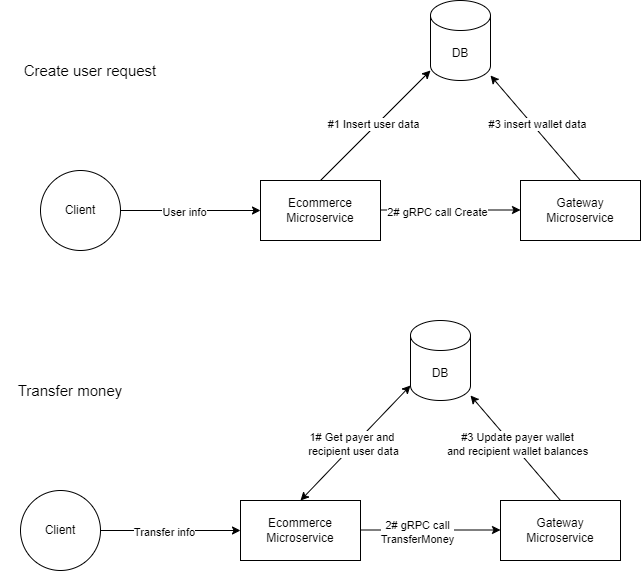

The diagram above was exported from draw.io. Its source (the exported page's mxGraphModel, read from the mxfile embedded in the PNG):
<mxGraphModel dx="724" dy="422" grid="1" gridSize="10" guides="1" tooltips="1" connect="1" arrows="1" fold="1" page="1" pageScale="1" pageWidth="827" pageHeight="1169" math="0" shadow="0">
  <root>
    <mxCell id="0" />
    <mxCell id="1" parent="0" />
    <mxCell id="j14xiAJslkJ-AgJIVaB_-1" value="Ecommerce Microservice" style="rounded=0;whiteSpace=wrap;html=1;" vertex="1" parent="1">
      <mxGeometry x="430" y="200" width="120" height="60" as="geometry" />
    </mxCell>
    <mxCell id="j14xiAJslkJ-AgJIVaB_-2" value="Gateway Microservice" style="rounded=0;whiteSpace=wrap;html=1;" vertex="1" parent="1">
      <mxGeometry x="690" y="200" width="120" height="60" as="geometry" />
    </mxCell>
    <mxCell id="j14xiAJslkJ-AgJIVaB_-3" value="DB" style="shape=cylinder3;whiteSpace=wrap;html=1;boundedLbl=1;backgroundOutline=1;size=15;" vertex="1" parent="1">
      <mxGeometry x="600" y="20" width="60" height="80" as="geometry" />
    </mxCell>
    <mxCell id="j14xiAJslkJ-AgJIVaB_-5" value="Client" style="ellipse;whiteSpace=wrap;html=1;aspect=fixed;" vertex="1" parent="1">
      <mxGeometry x="210" y="190" width="80" height="80" as="geometry" />
    </mxCell>
    <mxCell id="j14xiAJslkJ-AgJIVaB_-6" value="" style="endArrow=classic;html=1;rounded=0;exitX=1;exitY=0.5;exitDx=0;exitDy=0;entryX=0;entryY=0.5;entryDx=0;entryDy=0;" edge="1" parent="1" source="j14xiAJslkJ-AgJIVaB_-5" target="j14xiAJslkJ-AgJIVaB_-1">
      <mxGeometry width="50" height="50" relative="1" as="geometry">
        <mxPoint x="400" y="320" as="sourcePoint" />
        <mxPoint x="450" y="270" as="targetPoint" />
      </mxGeometry>
    </mxCell>
    <mxCell id="j14xiAJslkJ-AgJIVaB_-11" value="User info" style="edgeLabel;html=1;align=center;verticalAlign=middle;resizable=0;points=[];" vertex="1" connectable="0" parent="j14xiAJslkJ-AgJIVaB_-6">
      <mxGeometry x="-0.103" y="-1" relative="1" as="geometry">
        <mxPoint as="offset" />
      </mxGeometry>
    </mxCell>
    <mxCell id="j14xiAJslkJ-AgJIVaB_-8" value="" style="endArrow=classic;html=1;rounded=0;exitX=1;exitY=0.25;exitDx=0;exitDy=0;entryX=0;entryY=0.25;entryDx=0;entryDy=0;" edge="1" parent="1">
      <mxGeometry width="50" height="50" relative="1" as="geometry">
        <mxPoint x="550" y="229.5" as="sourcePoint" />
        <mxPoint x="690" y="229.5" as="targetPoint" />
      </mxGeometry>
    </mxCell>
    <mxCell id="j14xiAJslkJ-AgJIVaB_-9" value="2# gRPC call Create" style="edgeLabel;html=1;align=center;verticalAlign=middle;resizable=0;points=[];" vertex="1" connectable="0" parent="j14xiAJslkJ-AgJIVaB_-8">
      <mxGeometry x="-0.2042" y="-2" relative="1" as="geometry">
        <mxPoint as="offset" />
      </mxGeometry>
    </mxCell>
    <mxCell id="j14xiAJslkJ-AgJIVaB_-10" value="&lt;font style=&quot;font-size: 15px;&quot;&gt;Create user request&lt;/font&gt;" style="text;html=1;strokeColor=none;fillColor=none;align=center;verticalAlign=middle;whiteSpace=wrap;rounded=0;" vertex="1" parent="1">
      <mxGeometry x="190" y="70" width="140" height="40" as="geometry" />
    </mxCell>
    <mxCell id="j14xiAJslkJ-AgJIVaB_-13" value="" style="endArrow=classic;html=1;rounded=0;exitX=0.5;exitY=0;exitDx=0;exitDy=0;" edge="1" parent="1" source="j14xiAJslkJ-AgJIVaB_-1" target="j14xiAJslkJ-AgJIVaB_-3">
      <mxGeometry width="50" height="50" relative="1" as="geometry">
        <mxPoint x="350" y="170" as="sourcePoint" />
        <mxPoint x="400" y="120" as="targetPoint" />
      </mxGeometry>
    </mxCell>
    <mxCell id="j14xiAJslkJ-AgJIVaB_-14" value="#1 Insert user data" style="edgeLabel;html=1;align=center;verticalAlign=middle;resizable=0;points=[];" vertex="1" connectable="0" parent="j14xiAJslkJ-AgJIVaB_-13">
      <mxGeometry x="-0.0063" y="3" relative="1" as="geometry">
        <mxPoint as="offset" />
      </mxGeometry>
    </mxCell>
    <mxCell id="j14xiAJslkJ-AgJIVaB_-16" value="" style="endArrow=classic;html=1;rounded=0;exitX=0.5;exitY=0;exitDx=0;exitDy=0;" edge="1" parent="1" source="j14xiAJslkJ-AgJIVaB_-2" target="j14xiAJslkJ-AgJIVaB_-3">
      <mxGeometry width="50" height="50" relative="1" as="geometry">
        <mxPoint x="460" y="170" as="sourcePoint" />
        <mxPoint x="510" y="120" as="targetPoint" />
      </mxGeometry>
    </mxCell>
    <mxCell id="j14xiAJslkJ-AgJIVaB_-17" value="#3 insert wallet data" style="edgeLabel;html=1;align=center;verticalAlign=middle;resizable=0;points=[];" vertex="1" connectable="0" parent="j14xiAJslkJ-AgJIVaB_-16">
      <mxGeometry x="0.0338" y="-3" relative="1" as="geometry">
        <mxPoint y="-1" as="offset" />
      </mxGeometry>
    </mxCell>
    <mxCell id="j14xiAJslkJ-AgJIVaB_-20" value="Ecommerce Microservice" style="rounded=0;whiteSpace=wrap;html=1;" vertex="1" parent="1">
      <mxGeometry x="410" y="520" width="120" height="60" as="geometry" />
    </mxCell>
    <mxCell id="j14xiAJslkJ-AgJIVaB_-21" value="Gateway Microservice" style="rounded=0;whiteSpace=wrap;html=1;" vertex="1" parent="1">
      <mxGeometry x="670" y="520" width="120" height="60" as="geometry" />
    </mxCell>
    <mxCell id="j14xiAJslkJ-AgJIVaB_-22" value="DB" style="shape=cylinder3;whiteSpace=wrap;html=1;boundedLbl=1;backgroundOutline=1;size=15;" vertex="1" parent="1">
      <mxGeometry x="580" y="340" width="60" height="80" as="geometry" />
    </mxCell>
    <mxCell id="j14xiAJslkJ-AgJIVaB_-23" value="Client" style="ellipse;whiteSpace=wrap;html=1;aspect=fixed;" vertex="1" parent="1">
      <mxGeometry x="190" y="510" width="80" height="80" as="geometry" />
    </mxCell>
    <mxCell id="j14xiAJslkJ-AgJIVaB_-24" value="" style="endArrow=classic;html=1;rounded=0;exitX=1;exitY=0.5;exitDx=0;exitDy=0;entryX=0;entryY=0.5;entryDx=0;entryDy=0;" edge="1" parent="1" source="j14xiAJslkJ-AgJIVaB_-23" target="j14xiAJslkJ-AgJIVaB_-20">
      <mxGeometry width="50" height="50" relative="1" as="geometry">
        <mxPoint x="380" y="640" as="sourcePoint" />
        <mxPoint x="430" y="590" as="targetPoint" />
      </mxGeometry>
    </mxCell>
    <mxCell id="j14xiAJslkJ-AgJIVaB_-25" value="Transfer info" style="edgeLabel;html=1;align=center;verticalAlign=middle;resizable=0;points=[];" vertex="1" connectable="0" parent="j14xiAJslkJ-AgJIVaB_-24">
      <mxGeometry x="-0.103" y="-1" relative="1" as="geometry">
        <mxPoint as="offset" />
      </mxGeometry>
    </mxCell>
    <mxCell id="j14xiAJslkJ-AgJIVaB_-26" value="" style="endArrow=classic;html=1;rounded=0;exitX=1;exitY=0.25;exitDx=0;exitDy=0;entryX=0;entryY=0.25;entryDx=0;entryDy=0;" edge="1" parent="1">
      <mxGeometry width="50" height="50" relative="1" as="geometry">
        <mxPoint x="530" y="549.5" as="sourcePoint" />
        <mxPoint x="670" y="549.5" as="targetPoint" />
      </mxGeometry>
    </mxCell>
    <mxCell id="j14xiAJslkJ-AgJIVaB_-27" value="2# gRPC call &lt;br&gt;TransferMoney" style="edgeLabel;html=1;align=center;verticalAlign=middle;resizable=0;points=[];" vertex="1" connectable="0" parent="j14xiAJslkJ-AgJIVaB_-26">
      <mxGeometry x="-0.2042" y="-2" relative="1" as="geometry">
        <mxPoint as="offset" />
      </mxGeometry>
    </mxCell>
    <mxCell id="j14xiAJslkJ-AgJIVaB_-28" value="&lt;font style=&quot;font-size: 15px;&quot;&gt;Transfer money&lt;/font&gt;" style="text;html=1;strokeColor=none;fillColor=none;align=center;verticalAlign=middle;whiteSpace=wrap;rounded=0;" vertex="1" parent="1">
      <mxGeometry x="170" y="390" width="140" height="40" as="geometry" />
    </mxCell>
    <mxCell id="j14xiAJslkJ-AgJIVaB_-31" value="" style="endArrow=classic;html=1;rounded=0;exitX=0.5;exitY=0;exitDx=0;exitDy=0;" edge="1" parent="1" source="j14xiAJslkJ-AgJIVaB_-21" target="j14xiAJslkJ-AgJIVaB_-22">
      <mxGeometry width="50" height="50" relative="1" as="geometry">
        <mxPoint x="440" y="490" as="sourcePoint" />
        <mxPoint x="490" y="440" as="targetPoint" />
      </mxGeometry>
    </mxCell>
    <mxCell id="j14xiAJslkJ-AgJIVaB_-32" value="#3 Update payer wallet&lt;br&gt;and recipient wallet balances" style="edgeLabel;html=1;align=center;verticalAlign=middle;resizable=0;points=[];" vertex="1" connectable="0" parent="j14xiAJslkJ-AgJIVaB_-31">
      <mxGeometry x="0.0338" y="-3" relative="1" as="geometry">
        <mxPoint y="-1" as="offset" />
      </mxGeometry>
    </mxCell>
    <mxCell id="j14xiAJslkJ-AgJIVaB_-33" value="" style="endArrow=classic;startArrow=classic;html=1;rounded=0;entryX=0;entryY=1;entryDx=0;entryDy=-15;entryPerimeter=0;exitX=0.5;exitY=0;exitDx=0;exitDy=0;" edge="1" parent="1" source="j14xiAJslkJ-AgJIVaB_-20" target="j14xiAJslkJ-AgJIVaB_-22">
      <mxGeometry width="50" height="50" relative="1" as="geometry">
        <mxPoint x="470" y="470" as="sourcePoint" />
        <mxPoint x="520" y="420" as="targetPoint" />
      </mxGeometry>
    </mxCell>
    <mxCell id="j14xiAJslkJ-AgJIVaB_-34" value="1# Get payer and&amp;nbsp;&lt;br&gt;recipient user data" style="edgeLabel;html=1;align=center;verticalAlign=middle;resizable=0;points=[];" vertex="1" connectable="0" parent="j14xiAJslkJ-AgJIVaB_-33">
      <mxGeometry x="-0.0277" y="1" relative="1" as="geometry">
        <mxPoint as="offset" />
      </mxGeometry>
    </mxCell>
  </root>
</mxGraphModel>